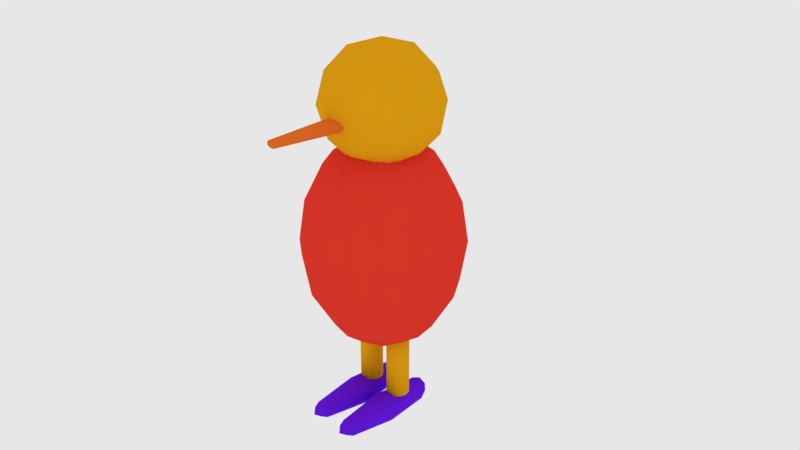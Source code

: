 # Source: testchar1.blend  (saved by Blender 2.79.0; exported with 4.5.12 LTS)
import bpy
from mathutils import Matrix  # noqa: F401  (used for matrix-valued properties, if any)

bpy.ops.wm.read_factory_settings(use_empty=True)
scene = bpy.context.scene
scene.name = 'Scene'

# ---- collections
col_collection_1 = bpy.data.collections.new('Collection 1'); scene.collection.children.link(col_collection_1)

# ---- materials (node trees are filled in below, after node groups)
mat_beak = bpy.data.materials.new('Beak')
mat_beak.alpha_threshold = 0.0
mat_beak.use_transparent_shadow = False
mat_beak.diffuse_color = (0.8, 0.1564, 0.01911, 1.0)
mat_beak.roughness = 0.5
mat_foot = bpy.data.materials.new('Foot')
mat_foot.alpha_threshold = 0.0
mat_foot.use_transparent_shadow = False
mat_foot.diffuse_color = (0.1415, 0.01048, 0.8, 1.0)
mat_foot.roughness = 0.5
mat_leg = bpy.data.materials.new('Leg')
mat_leg.alpha_threshold = 0.0
mat_leg.use_transparent_shadow = False
mat_leg.diffuse_color = (0.8, 0.369, 0.006609, 1.0)
mat_leg.roughness = 0.5
mat_torso = bpy.data.materials.new('Torso')
mat_torso.alpha_threshold = 0.0
mat_torso.use_transparent_shadow = False
mat_torso.diffuse_color = (0.8, 0.04341, 0.02524, 1.0)
mat_torso.roughness = 0.5
mat_torso.line_color = (0.0, 0.0, 0.0, 1.0)

# ---- material node trees

# ---- world
world_world = bpy.data.worlds.new('World'); scene.world = world_world
world_world.color = (0.8007, 0.8007, 0.8007)
world_world.use_sun_shadow = False
world_world.sun_shadow_jitter_overblur = 0.0
world_world.cycles.sampling_method = 'MANUAL'

# ---- cameras
cam_camera = bpy.data.cameras.new('Camera')
cam_camera.clip_end = 100.0
cam_camera.lens = 35.0
cam_camera.sensor_width = 32.0
cam_camera.sensor_height = 18.0
cam_camera.ortho_scale = 7.314
cam_camera.dof.focus_distance = 0.0
cam_camera.dof.aperture_fstop = 128.0

# ---- lights
light_lamp = bpy.data.lights.new('Lamp', 'POINT')
light_lamp.transmission_factor = 0.0
light_lamp.cutoff_distance = 30.0
light_lamp.energy = 100.0
light_lamp.shadow_buffer_clip_start = 1.001
light_lamp.shadow_soft_size = 0.1
light_lamp.shadow_maximum_resolution = 0.006
light_lamp.use_absolute_resolution = True

# ---- meshes
me_cylinder_002 = bpy.data.meshes.new('Cylinder.002')
me_cylinder_002.from_pydata([(-3.651e-08, 0.9349, 0.1749), (-4.433e-08, -1.065, 0.08485), (0.2121, 0.9349, 0.1221), (0.1061, -1.065, 0.05849), (0.3, 0.9349, -0.005147), (0.15, -1.065, -0.005147), (0.2121, 0.9349, -0.1324), (0.1061, -1.065, -0.06879), (-6.273e-08, 0.9349, -0.1851), (-5.744e-08, -1.065, -0.09515), (-0.2121, 0.9349, -0.1324), (-0.1061, -1.065, -0.06879), (-0.3, 0.9349, -0.005147), (-0.15, -1.065, -0.005147), (-0.2121, 0.9349, 0.1221), (-0.1061, -1.065, 0.05849), (0.05538, -1.071, 0.07507), (0.1337, -1.071, 0.02808), (0.1337, -1.071, -0.03838), (0.05538, -1.071, -0.08537), (-0.05538, -1.071, -0.08537), (-0.1337, -1.071, -0.03838), (-0.1337, -1.071, 0.02808), (-0.05538, -1.071, 0.07507), (-0.1218, -1.069, 0.04399), (-0.144, -1.069, -0.02206), (-0.08189, -1.069, -0.0782), (0.02819, -1.069, -0.09155), (0.1218, -1.069, -0.05428), (0.144, -1.069, 0.01177), (0.08189, -1.069, 0.06791), (-0.08189, -1.069, 0.06791), (-0.144, -1.069, 0.01177), (-0.1218, -1.069, -0.05428), (-0.02819, -1.069, -0.09155), (0.08189, -1.069, -0.0782), (0.144, -1.069, -0.02206), (0.1218, -1.069, 0.04399), (0.02819, -1.069, 0.08125), (-4.843e-08, -1.139, -0.005147), (-0.02819, -1.069, 0.08125), (-0.03259, -1.109, 0.04207), (0.03259, -1.109, -0.05236), (-5.422e-08, -1.108, -0.05885), (0.06329, -1.108, 0.03283), (0.07869, -1.109, 0.01441), (-0.0895, -1.108, -0.005147), (-0.07869, -1.109, 0.01441), (-0.03259, -1.109, -0.05236), (-0.06329, -1.108, -0.04312), (-0.07869, -1.109, -0.0247), (-0.06329, -1.108, 0.03283), (0.0895, -1.108, -0.005147), (0.07869, -1.109, -0.0247), (-4.827e-08, -1.108, 0.04855), (0.03259, -1.109, 0.04207), (0.06329, -1.108, -0.04312)], [], [(30, 38, 16), (29, 37, 17), (28, 36, 18), (27, 35, 19), (26, 34, 20), (25, 33, 21), (9, 27, 43), (24, 32, 22), (40, 31, 23), (0, 2, 4, 6, 8, 10, 12, 14), (44, 30, 55), (17, 37, 45), (22, 32, 47), (11, 26, 49), (20, 34, 48), (13, 25, 46), (15, 24, 51), (18, 36, 53), (23, 31, 41), (16, 38, 55), (1, 40, 54), (3, 30, 44), (21, 33, 50), (5, 29, 52), (19, 35, 42), (7, 28, 56), (44, 55, 39), (33, 11, 49), (50, 33, 49), (50, 49, 39), (29, 17, 45), (52, 29, 45), (52, 45, 39), (35, 7, 56), (42, 35, 56), (42, 56, 39), (28, 18, 53), (56, 28, 53), (56, 53, 39), (30, 16, 55), (54, 41, 39), (54, 40, 41), (40, 23, 41), (55, 54, 39), (55, 38, 54), (38, 1, 54), (41, 51, 39), (41, 31, 51), (31, 15, 51), (53, 52, 39), (53, 36, 52), (36, 5, 52), (51, 47, 39), (51, 24, 47), (24, 22, 47), (46, 50, 39), (46, 25, 50), (25, 21, 50), (48, 43, 39), (48, 34, 43), (34, 9, 43), (49, 48, 39), (49, 26, 48), (26, 20, 48), (47, 46, 39), (47, 32, 46), (32, 13, 46), (45, 44, 39), (45, 37, 44), (37, 3, 44), (14, 15, 31, 40, 1, 0), (12, 13, 32, 24, 15, 14), (43, 42, 39), (43, 27, 42), (27, 19, 42), (10, 11, 33, 25, 13, 12), (8, 9, 34, 26, 11, 10), (6, 7, 35, 27, 9, 8), (4, 5, 36, 28, 7, 6), (2, 3, 37, 29, 5, 4), (0, 1, 38, 30, 3, 2)])
me_cylinder_002.materials.append(mat_beak)
me_cylinder_002.use_remesh_preserve_volume = False
me_cylinder_002.use_remesh_preserve_attributes = False
me_cylinder_002.use_mirror_vertex_groups = False
me_cylinder_002.update()
me_cube_002 = bpy.data.meshes.new('Cube.002')
me_cube_002.from_pydata([(-0.18, -1.2, -0.144), (-0.18, -1.2, 0.144), (-0.18, 1.2, -0.24), (-0.18, 1.2, 0.24), (0.18, -1.2, -0.144), (0.18, -1.2, 0.144), (0.18, 1.2, -0.24), (0.18, 1.2, 0.24), (-0.3014, 0.0, -0.2411), (-0.2205, -1.29, 0.0), (-0.3014, 0.0, 0.2411), (-0.2205, 1.29, 0.0), (-5.731e-10, 1.29, -0.2939), (-5.731e-10, 1.29, 0.2939), (0.2205, 1.29, 0.0), (0.3014, 0.0, -0.2411), (0.3014, 0.0, 0.2411), (0.2205, -1.29, 0.0), (-5.731e-10, -1.29, -0.1764), (-5.731e-10, -1.29, 0.1764), (-5.731e-10, 0.0, 0.3687), (-5.731e-10, 0.0, -0.3687), (-5.731e-10, -1.493, 0.0), (0.4609, 0.0, 0.0), (-5.731e-10, 1.493, 0.0), (-0.4609, 0.0, 0.0)], [], [(25, 10, 3, 11), (24, 13, 7, 14), (23, 16, 5, 17), (22, 19, 1, 9), (21, 15, 4, 18), (20, 10, 1, 19), (16, 20, 19, 5), (7, 13, 20, 16), (13, 3, 10, 20), (8, 21, 18, 0), (2, 12, 21, 8), (12, 6, 15, 21), (18, 22, 9, 0), (4, 17, 22, 18), (17, 5, 19, 22), (15, 23, 17, 4), (6, 14, 23, 15), (14, 7, 16, 23), (12, 24, 14, 6), (2, 11, 24, 12), (11, 3, 13, 24), (8, 25, 11, 2), (0, 9, 25, 8), (9, 1, 10, 25)])
me_cube_002.polygons.foreach_set('use_smooth', [True] * 24)
me_cube_002.materials.append(mat_foot)
me_cube_002.use_remesh_preserve_volume = False
me_cube_002.use_remesh_preserve_attributes = False
me_cube_002.use_mirror_vertex_groups = False
me_cube_002.update()
me_cube_001 = bpy.data.meshes.new('Cube.001')
me_cube_001.from_pydata([(-0.18, -1.2, -0.144), (-0.18, -1.2, 0.144), (-0.18, 1.2, -0.24), (-0.18, 1.2, 0.24), (0.18, -1.2, -0.144), (0.18, -1.2, 0.144), (0.18, 1.2, -0.24), (0.18, 1.2, 0.24), (-0.3014, 0.0, -0.2411), (-0.2205, -1.29, 0.0), (-0.3014, 0.0, 0.2411), (-0.2205, 1.29, 0.0), (-5.731e-10, 1.29, -0.2939), (-5.731e-10, 1.29, 0.2939), (0.2205, 1.29, 0.0), (0.3014, 0.0, -0.2411), (0.3014, 0.0, 0.2411), (0.2205, -1.29, 0.0), (-5.731e-10, -1.29, -0.1764), (-5.731e-10, -1.29, 0.1764), (-5.731e-10, 0.0, 0.3687), (-5.731e-10, 0.0, -0.3687), (-5.731e-10, -1.493, 0.0), (0.4609, 0.0, 0.0), (-5.731e-10, 1.493, 0.0), (-0.4609, 0.0, 0.0)], [], [(25, 10, 3, 11), (24, 13, 7, 14), (23, 16, 5, 17), (22, 19, 1, 9), (21, 15, 4, 18), (20, 10, 1, 19), (16, 20, 19, 5), (7, 13, 20, 16), (13, 3, 10, 20), (8, 21, 18, 0), (2, 12, 21, 8), (12, 6, 15, 21), (18, 22, 9, 0), (4, 17, 22, 18), (17, 5, 19, 22), (15, 23, 17, 4), (6, 14, 23, 15), (14, 7, 16, 23), (12, 24, 14, 6), (2, 11, 24, 12), (11, 3, 13, 24), (8, 25, 11, 2), (0, 9, 25, 8), (9, 1, 10, 25)])
me_cube_001.polygons.foreach_set('use_smooth', [True] * 24)
me_cube_001.materials.append(mat_foot)
me_cube_001.use_remesh_preserve_volume = False
me_cube_001.use_remesh_preserve_attributes = False
me_cube_001.use_mirror_vertex_groups = False
me_cube_001.update()
me_cylinder_001 = bpy.data.meshes.new('Cylinder.001')
me_cylinder_001.from_pydata([(0.0, 0.3, -1.0), (0.0, 0.3, 1.0), (0.15, 0.2598, -1.0), (0.15, 0.2598, 1.0), (0.2598, 0.15, -1.0), (0.2598, 0.15, 1.0), (0.3, -1.311e-08, -1.0), (0.3, -1.311e-08, 1.0), (0.2598, -0.15, -1.0), (0.2598, -0.15, 1.0), (0.15, -0.2598, -1.0), (0.15, -0.2598, 1.0), (4.53e-08, -0.3, -1.0), (4.53e-08, -0.3, 1.0), (-0.15, -0.2598, -1.0), (-0.15, -0.2598, 1.0), (-0.2598, -0.15, -1.0), (-0.2598, -0.15, 1.0), (-0.3, -1.395e-07, -1.0), (-0.3, -1.395e-07, 1.0), (-0.2598, 0.15, -1.0), (-0.2598, 0.15, 1.0), (-0.15, 0.2598, -1.0), (-0.15, 0.2598, 1.0)], [], [(0, 1, 3, 2), (2, 3, 5, 4), (4, 5, 7, 6), (6, 7, 9, 8), (8, 9, 11, 10), (10, 11, 13, 12), (12, 13, 15, 14), (14, 15, 17, 16), (16, 17, 19, 18), (18, 19, 21, 20), (3, 1, 23, 21, 19, 17, 15, 13, 11, 9, 7, 5), (20, 21, 23, 22), (22, 23, 1, 0), (0, 2, 4, 6, 8, 10, 12, 14, 16, 18, 20, 22)])
me_cylinder_001.polygons.foreach_set('use_smooth', [True] * 14)
me_cylinder_001.materials.append(mat_leg)
me_cylinder_001.use_remesh_preserve_volume = False
me_cylinder_001.use_remesh_preserve_attributes = False
me_cylinder_001.use_mirror_vertex_groups = False
me_cylinder_001.update()
me_cylinder = bpy.data.meshes.new('Cylinder')
me_cylinder.from_pydata([(0.0, 0.3, -1.0), (0.0, 0.3, 1.0), (0.15, 0.2598, -1.0), (0.15, 0.2598, 1.0), (0.2598, 0.15, -1.0), (0.2598, 0.15, 1.0), (0.3, -1.311e-08, -1.0), (0.3, -1.311e-08, 1.0), (0.2598, -0.15, -1.0), (0.2598, -0.15, 1.0), (0.15, -0.2598, -1.0), (0.15, -0.2598, 1.0), (4.53e-08, -0.3, -1.0), (4.53e-08, -0.3, 1.0), (-0.15, -0.2598, -1.0), (-0.15, -0.2598, 1.0), (-0.2598, -0.15, -1.0), (-0.2598, -0.15, 1.0), (-0.3, -1.395e-07, -1.0), (-0.3, -1.395e-07, 1.0), (-0.2598, 0.15, -1.0), (-0.2598, 0.15, 1.0), (-0.15, 0.2598, -1.0), (-0.15, 0.2598, 1.0)], [], [(0, 1, 3, 2), (2, 3, 5, 4), (4, 5, 7, 6), (6, 7, 9, 8), (8, 9, 11, 10), (10, 11, 13, 12), (12, 13, 15, 14), (14, 15, 17, 16), (16, 17, 19, 18), (18, 19, 21, 20), (3, 1, 23, 21, 19, 17, 15, 13, 11, 9, 7, 5), (20, 21, 23, 22), (22, 23, 1, 0), (0, 2, 4, 6, 8, 10, 12, 14, 16, 18, 20, 22)])
me_cylinder.polygons.foreach_set('use_smooth', [True] * 14)
me_cylinder.materials.append(mat_leg)
me_cylinder.use_remesh_preserve_volume = False
me_cylinder.use_remesh_preserve_attributes = False
me_cylinder.use_mirror_vertex_groups = False
me_cylinder.update()
me_icosphere = bpy.data.meshes.new('Icosphere')
me_icosphere.from_pydata([(7.096e-10, -2.484e-09, -1.5), (1.085, -0.7886, -0.6708), (-0.4146, -1.276, -0.6708), (-1.342, -2.484e-09, -0.6708), (-0.4146, 1.276, -0.6708), (1.085, 0.7886, -0.6708), (0.4146, -1.276, 0.6708), (-1.085, -0.7886, 0.6708), (-1.085, 0.7886, 0.6708), (0.4146, 1.276, 0.6708), (1.342, -2.484e-09, 0.6708), (7.096e-10, -2.484e-09, 1.5), (-0.2437, -0.75, -1.276), (0.638, -0.4635, -1.276), (0.3943, -1.214, -0.7886), (1.276, -2.484e-09, -0.7886), (0.638, 0.4635, -1.276), (-0.7886, -2.484e-09, -1.276), (-1.032, -0.75, -0.7886), (-0.2437, 0.75, -1.276), (-1.032, 0.75, -0.7886), (0.3943, 1.214, -0.7886), (1.427, -0.4635, -7.096e-10), (1.427, 0.4635, -7.096e-10), (7.096e-10, -1.5, -7.096e-10), (0.8817, -1.214, -7.096e-10), (-1.427, -0.4635, -7.096e-10), (-0.8817, -1.214, -7.096e-10), (-0.8817, 1.214, -7.096e-10), (-1.427, 0.4635, -7.096e-10), (0.8817, 1.214, -7.096e-10), (7.096e-10, 1.5, -7.096e-10), (1.032, -0.75, 0.7886), (-0.3943, -1.214, 0.7886), (-1.276, -2.484e-09, 0.7886), (-0.3943, 1.214, 0.7886), (1.032, 0.75, 0.7886), (0.2437, -0.75, 1.276), (0.7886, -2.484e-09, 1.276), (-0.638, -0.4635, 1.276), (-0.638, 0.4635, 1.276), (0.2437, 0.75, 1.276)], [], [(0, 13, 12), (1, 13, 15), (0, 12, 17), (0, 17, 19), (0, 19, 16), (1, 15, 22), (2, 14, 24), (3, 18, 26), (4, 20, 28), (5, 21, 30), (1, 22, 25), (2, 24, 27), (3, 26, 29), (4, 28, 31), (5, 30, 23), (6, 32, 37), (7, 33, 39), (8, 34, 40), (9, 35, 41), (10, 36, 38), (38, 41, 11), (38, 36, 41), (36, 9, 41), (41, 40, 11), (41, 35, 40), (35, 8, 40), (40, 39, 11), (40, 34, 39), (34, 7, 39), (39, 37, 11), (39, 33, 37), (33, 6, 37), (37, 38, 11), (37, 32, 38), (32, 10, 38), (23, 36, 10), (23, 30, 36), (30, 9, 36), (31, 35, 9), (31, 28, 35), (28, 8, 35), (29, 34, 8), (29, 26, 34), (26, 7, 34), (27, 33, 7), (27, 24, 33), (24, 6, 33), (25, 32, 6), (25, 22, 32), (22, 10, 32), (30, 31, 9), (30, 21, 31), (21, 4, 31), (28, 29, 8), (28, 20, 29), (20, 3, 29), (26, 27, 7), (26, 18, 27), (18, 2, 27), (24, 25, 6), (24, 14, 25), (14, 1, 25), (22, 23, 10), (22, 15, 23), (15, 5, 23), (16, 21, 5), (16, 19, 21), (19, 4, 21), (19, 20, 4), (19, 17, 20), (17, 3, 20), (17, 18, 3), (17, 12, 18), (12, 2, 18), (15, 16, 5), (15, 13, 16), (13, 0, 16), (12, 14, 2), (12, 13, 14), (13, 1, 14)])
me_icosphere.polygons.foreach_set('use_smooth', [True] * 80)
me_icosphere.materials.append(mat_leg)
me_icosphere.use_remesh_preserve_volume = False
me_icosphere.use_remesh_preserve_attributes = False
me_icosphere.use_mirror_vertex_groups = False
me_icosphere.update()
me_cube = bpy.data.meshes.new('Cube')
me_cube.from_pydata([(1.0, 1.0, -2.0), (1.0, -1.0, -2.0), (-1.0, -1.0, -2.0), (-1.0, 1.0, -2.0), (1.0, 1.0, 2.0), (1.0, -1.0, 2.0), (-1.0, -1.0, 2.0), (-1.0, 1.0, 2.0), (1.225, 0.0, -2.225), (1.417e-07, 1.225, -2.225), (1.449, 1.449, -3.553e-15), (-1.301e-07, -1.225, -2.225), (1.449, -1.449, -1.421e-14), (-1.225, 3.476e-07, -2.225), (-1.449, -1.449, 3.161e-08), (-1.449, 1.449, 5.162e-08), (1.225, -6.845e-07, 2.225), (2.486e-07, 1.225, 2.225), (-5.692e-07, -1.225, 2.225), (-1.225, 1.874e-07, 2.225), (4.392e-07, 2.05, 1.031e-08), (-2.05, 4.044e-07, 4.161e-08), (-6.036e-07, -2.05, 1.581e-08), (2.05, -5.73e-07, -1.55e-08), (-1.865e-07, -6.36e-08, 2.732), (2.98e-08, 1.869e-07, -2.732), (1.169, -0.525, -2.167), (-0.525, 1.169, -2.167), (1.332, 1.332, 1.048), (-0.525, -1.169, -2.167), (1.332, -1.332, 1.048), (-1.169, 0.525, -2.167), (-1.332, -1.332, 1.048), (-1.332, 1.332, 1.048), (1.169, -0.525, 2.167), (-0.525, 1.169, 2.167), (-0.525, -1.169, 2.167), (-1.169, 0.525, 2.167), (1.169, 0.525, -2.167), (0.525, 1.169, -2.167), (1.332, 1.332, -1.048), (0.525, -1.169, -2.167), (1.332, -1.332, -1.048), (-1.169, -0.525, -2.167), (-1.332, -1.332, -1.048), (-1.332, 1.332, -1.048), (1.169, 0.525, 2.167), (0.525, 1.169, 2.167), (0.525, -1.169, 2.167), (-1.169, -0.525, 2.167), (-0.7845, 1.894, 3.241e-08), (0.7845, 1.894, 9.606e-09), (3.831e-07, 1.856, 1.193), (3.153e-07, 1.856, -1.193), (-1.894, 0.7845, 3.876e-08), (-1.894, -0.7845, 2.425e-08), (-1.856, 4.224e-07, -1.193), (-1.856, 3.46e-07, 1.193), (-0.7845, -1.894, 1.527e-08), (0.7845, -1.894, 2.463e-09), (-4.225e-07, -1.856, -1.193), (-6.564e-07, -1.856, 1.193), (1.894, -0.7845, -1.172e-08), (1.894, 0.7845, -7.216e-09), (1.856, -3.328e-07, -1.193), (1.856, -7.044e-07, 1.193), (-3.999e-07, -0.6634, 2.602), (3.956e-08, 0.6634, 2.602), (0.6634, -3.964e-07, 2.602), (-0.6634, 7.404e-08, 2.602), (-0.6634, 2.815e-07, -2.602), (0.6634, 9.214e-08, -2.602), (9.005e-08, 0.6634, -2.602), (-5.971e-08, -0.6634, -2.602), (0.6274, -0.6386, -2.486), (0.6274, 0.6386, -2.486), (-0.6274, 0.6386, -2.486), (-0.6386, 0.6274, 2.486), (0.6386, 0.6274, 2.486), (0.6386, -0.6274, 2.486), (1.709, 0.7165, 1.169), (1.709, 0.7165, -1.169), (1.709, -0.7165, -1.169), (0.7165, -1.709, 1.169), (0.7165, -1.709, -1.169), (-0.7165, -1.709, -1.169), (-1.709, -0.7165, 1.169), (-1.709, -0.7165, -1.169), (-1.709, 0.7165, -1.169), (0.7165, 1.709, -1.169), (0.7165, 1.709, 1.169), (-0.7165, 1.709, 1.169), (-0.7165, 1.709, -1.169), (-1.709, 0.7165, 1.169), (-0.7165, -1.709, 1.169), (1.709, -0.7165, 1.169), (-0.6386, -0.6274, 2.486), (-0.6274, -0.6386, -2.486)], [], [(97, 29, 2, 43), (96, 49, 6, 36), (95, 34, 5, 30), (94, 36, 6, 32), (93, 37, 7, 33), (92, 27, 3, 45), (91, 50, 15, 33), (90, 51, 20, 52), (89, 39, 9, 53), (88, 54, 15, 45), (87, 55, 21, 56), (86, 49, 19, 57), (85, 58, 14, 44), (84, 59, 22, 60), (83, 48, 18, 61), (82, 62, 12, 42), (81, 63, 23, 64), (80, 46, 16, 65), (79, 66, 18, 48), (78, 67, 24, 68), (77, 37, 19, 69), (76, 70, 13, 31), (75, 71, 25, 72), (74, 41, 11, 73), (71, 74, 73, 25), (8, 26, 74, 71), (26, 1, 41, 74), (39, 75, 72, 9), (0, 38, 75, 39), (38, 8, 71, 75), (27, 76, 31, 3), (9, 72, 76, 27), (72, 25, 70, 76), (67, 77, 69, 24), (17, 35, 77, 67), (35, 7, 37, 77), (46, 78, 68, 16), (4, 47, 78, 46), (47, 17, 67, 78), (34, 79, 48, 5), (16, 68, 79, 34), (68, 24, 66, 79), (63, 80, 65, 23), (10, 28, 80, 63), (28, 4, 46, 80), (38, 81, 64, 8), (0, 40, 81, 38), (40, 10, 63, 81), (26, 82, 42, 1), (8, 64, 82, 26), (64, 23, 62, 82), (59, 83, 61, 22), (12, 30, 83, 59), (30, 5, 48, 83), (41, 84, 60, 11), (1, 42, 84, 41), (42, 12, 59, 84), (29, 85, 44, 2), (11, 60, 85, 29), (60, 22, 58, 85), (55, 86, 57, 21), (14, 32, 86, 55), (32, 6, 49, 86), (43, 87, 56, 13), (2, 44, 87, 43), (44, 14, 55, 87), (31, 88, 45, 3), (13, 56, 88, 31), (56, 21, 54, 88), (51, 89, 53, 20), (10, 40, 89, 51), (40, 0, 39, 89), (47, 90, 52, 17), (4, 28, 90, 47), (28, 10, 51, 90), (35, 91, 33, 7), (17, 52, 91, 35), (52, 20, 50, 91), (50, 92, 45, 15), (20, 53, 92, 50), (53, 9, 27, 92), (54, 93, 33, 15), (21, 57, 93, 54), (57, 19, 37, 93), (58, 94, 32, 14), (22, 61, 94, 58), (61, 18, 36, 94), (62, 95, 30, 12), (23, 65, 95, 62), (65, 16, 34, 95), (66, 96, 36, 18), (24, 69, 96, 66), (69, 19, 49, 96), (70, 97, 43, 13), (25, 73, 97, 70), (73, 11, 29, 97)])
me_cube.polygons.foreach_set('use_smooth', [True] * 96)
me_cube.materials.append(mat_torso)
me_cube.use_remesh_preserve_volume = False
me_cube.use_remesh_preserve_attributes = False
me_cube.use_mirror_vertex_groups = False
me_cube.update()

# ---- objects
ob_cylinder_002 = bpy.data.objects.new('Cylinder.002', me_cylinder_002)
ob_cube_002 = bpy.data.objects.new('Cube.002', me_cube_002)
ob_cube_001 = bpy.data.objects.new('Cube.001', me_cube_001)
ob_cylinder_001 = bpy.data.objects.new('Cylinder.001', me_cylinder_001)
ob_cylinder = bpy.data.objects.new('Cylinder', me_cylinder)
ob_icosphere = bpy.data.objects.new('Icosphere', me_icosphere)
ob_cube = bpy.data.objects.new('Cube', me_cube)
ob_lamp = bpy.data.objects.new('Lamp', light_lamp)
ob_camera = bpy.data.objects.new('Camera', cam_camera)

# ---- transforms, parenting, visibility, modifiers, constraints
ob_cylinder_002.location = (0.0, -2.0, 3.3)
ob_cylinder_002.lineart.crease_threshold = 0.0
ob_cube_002.location = (-0.5, -0.5, -4.5)
ob_cube_002.lineart.crease_threshold = 0.0
ob_cube_001.location = (0.5, -0.5, -4.5)
ob_cube_001.lineart.crease_threshold = 0.0
ob_cylinder_001.location = (0.5, 0.0, -3.2)
ob_cylinder_001.lineart.crease_threshold = 0.0
ob_cylinder.location = (-0.5, 0.0, -3.2)
ob_cylinder.lineart.crease_threshold = 0.0
ob_icosphere.location = (0.0, 0.0, 3.5)
ob_icosphere.lineart.crease_threshold = 0.0
ob_cube.location = (0.0, 0.0, 0.0)
ob_cube.lock_rotations_4d = False
ob_cube.empty_display_type = 'ARROWS'
ob_cube.lineart.crease_threshold = 0.0
ob_lamp.location = (7.479, -9.287, 5.904)
ob_lamp.rotation_euler = (0.6503, 0.05522, 1.866)
ob_lamp.lock_rotations_4d = False
ob_lamp.empty_display_type = 'ARROWS'
ob_lamp.color = (0.0, 0.0, 0.0, 0.0)
ob_lamp.lineart.crease_threshold = 0.0
ob_camera.location = (14.0, -12.65, 9.796)
ob_camera.rotation_euler = (1.109, 0.0, 0.8149)
ob_camera.lock_rotations_4d = False
ob_camera.empty_display_type = 'ARROWS'
ob_camera.color = (0.0, 0.0, 0.0, 0.0)
ob_camera.display_type = 'WIRE'
ob_camera.lineart.crease_threshold = 0.0

# ---- collection membership
col_collection_1.objects.link(ob_cylinder_002)
col_collection_1.objects.link(ob_cube_002)
col_collection_1.objects.link(ob_cube_001)
col_collection_1.objects.link(ob_cylinder_001)
col_collection_1.objects.link(ob_cylinder)
col_collection_1.objects.link(ob_icosphere)
col_collection_1.objects.link(ob_cube)
col_collection_1.objects.link(ob_lamp)
col_collection_1.objects.link(ob_camera)

# ---- scene / render settings (as saved in the file)
scene.camera = ob_camera
scene.frame_start = 1; scene.frame_end = 250; scene.frame_set(0)
scene.render.engine = 'BLENDER_EEVEE_NEXT'
scene.render.resolution_percentage = 50
scene.render.dither_intensity = 0.0
scene.cycles.use_denoising = False
scene.cycles.samples = 128
scene.cycles.sampling_pattern = 'TABULATED_SOBOL'
scene.cycles.use_adaptive_sampling = False
scene.cycles.use_light_tree = False
scene.cycles.blur_glossy = 0.0
scene.cycles.sample_clamp_indirect = 0.0
scene.view_settings.view_transform = 'Standard'
bpy.context.view_layer.update()
